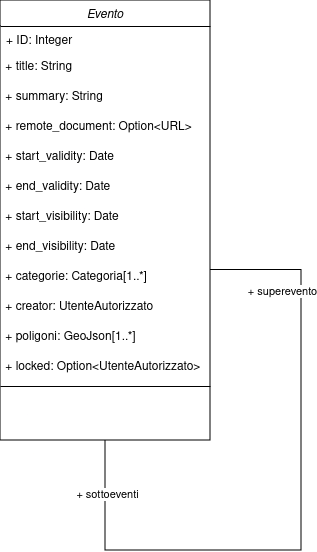

The diagram above was exported from draw.io. Its source (the exported page's mxGraphModel, read from the mxfile embedded in the PNG):
<mxGraphModel dx="954" dy="670" grid="1" gridSize="10" guides="1" tooltips="1" connect="1" arrows="1" fold="1" page="1" pageScale="1" pageWidth="827" pageHeight="1169" math="0" shadow="0">
  <root>
    <mxCell id="0" />
    <mxCell id="1" parent="0" />
    <mxCell id="IDV4TJmLq0mwLwSNcyPg-29" value="Evento" style="swimlane;fontStyle=2;align=center;verticalAlign=top;childLayout=stackLayout;horizontal=1;startSize=26;horizontalStack=0;resizeParent=1;resizeLast=0;collapsible=1;marginBottom=0;rounded=0;shadow=0;strokeWidth=1;" vertex="1" parent="1">
      <mxGeometry x="479" y="370" width="210" height="440" as="geometry">
        <mxRectangle x="220" y="120" width="160" height="26" as="alternateBounds" />
      </mxGeometry>
    </mxCell>
    <mxCell id="IDV4TJmLq0mwLwSNcyPg-30" value="+ ID: Integer" style="text;align=left;verticalAlign=top;spacingLeft=4;spacingRight=4;overflow=hidden;rotatable=0;points=[[0,0.5],[1,0.5]];portConstraint=eastwest;" vertex="1" parent="IDV4TJmLq0mwLwSNcyPg-29">
      <mxGeometry y="26" width="210" height="26" as="geometry" />
    </mxCell>
    <mxCell id="IDV4TJmLq0mwLwSNcyPg-31" value="&amp;nbsp;+ title: String" style="text;html=1;align=left;verticalAlign=middle;whiteSpace=wrap;rounded=0;" vertex="1" parent="IDV4TJmLq0mwLwSNcyPg-29">
      <mxGeometry y="52" width="210" height="30" as="geometry" />
    </mxCell>
    <mxCell id="IDV4TJmLq0mwLwSNcyPg-32" value="&amp;nbsp;+ summary: String" style="text;html=1;align=left;verticalAlign=middle;whiteSpace=wrap;rounded=0;" vertex="1" parent="IDV4TJmLq0mwLwSNcyPg-29">
      <mxGeometry y="82" width="210" height="30" as="geometry" />
    </mxCell>
    <mxCell id="IDV4TJmLq0mwLwSNcyPg-33" value="&amp;nbsp;+ remote_document: Option&amp;lt;URL&amp;gt;" style="text;html=1;align=left;verticalAlign=middle;whiteSpace=wrap;rounded=0;" vertex="1" parent="IDV4TJmLq0mwLwSNcyPg-29">
      <mxGeometry y="112" width="210" height="30" as="geometry" />
    </mxCell>
    <mxCell id="IDV4TJmLq0mwLwSNcyPg-34" value="&amp;nbsp;+ start_validity: Date" style="text;html=1;align=left;verticalAlign=middle;whiteSpace=wrap;rounded=0;" vertex="1" parent="IDV4TJmLq0mwLwSNcyPg-29">
      <mxGeometry y="142" width="210" height="30" as="geometry" />
    </mxCell>
    <mxCell id="IDV4TJmLq0mwLwSNcyPg-35" value="&amp;nbsp;+ end_validity: Date" style="text;html=1;align=left;verticalAlign=middle;whiteSpace=wrap;rounded=0;" vertex="1" parent="IDV4TJmLq0mwLwSNcyPg-29">
      <mxGeometry y="172" width="210" height="30" as="geometry" />
    </mxCell>
    <mxCell id="IDV4TJmLq0mwLwSNcyPg-36" value="&amp;nbsp;+ start_visibility: Date" style="text;html=1;align=left;verticalAlign=middle;whiteSpace=wrap;rounded=0;" vertex="1" parent="IDV4TJmLq0mwLwSNcyPg-29">
      <mxGeometry y="202" width="210" height="30" as="geometry" />
    </mxCell>
    <mxCell id="IDV4TJmLq0mwLwSNcyPg-37" value="&amp;nbsp;+ end_visibility: Date" style="text;html=1;align=left;verticalAlign=middle;whiteSpace=wrap;rounded=0;" vertex="1" parent="IDV4TJmLq0mwLwSNcyPg-29">
      <mxGeometry y="232" width="210" height="30" as="geometry" />
    </mxCell>
    <mxCell id="IDV4TJmLq0mwLwSNcyPg-38" value="&amp;nbsp;+ categorie: Categoria[1..*]" style="text;html=1;align=left;verticalAlign=middle;whiteSpace=wrap;rounded=0;" vertex="1" parent="IDV4TJmLq0mwLwSNcyPg-29">
      <mxGeometry y="262" width="210" height="30" as="geometry" />
    </mxCell>
    <mxCell id="IDV4TJmLq0mwLwSNcyPg-39" value="&lt;div&gt;&amp;nbsp;+ creator: UtenteAutorizzato&lt;/div&gt;" style="text;html=1;align=left;verticalAlign=middle;whiteSpace=wrap;rounded=0;" vertex="1" parent="IDV4TJmLq0mwLwSNcyPg-29">
      <mxGeometry y="292" width="210" height="30" as="geometry" />
    </mxCell>
    <mxCell id="IDV4TJmLq0mwLwSNcyPg-40" value="&amp;nbsp;+ poligoni: GeoJson[1..*]" style="text;html=1;align=left;verticalAlign=middle;whiteSpace=wrap;rounded=0;" vertex="1" parent="IDV4TJmLq0mwLwSNcyPg-29">
      <mxGeometry y="322" width="210" height="30" as="geometry" />
    </mxCell>
    <mxCell id="IDV4TJmLq0mwLwSNcyPg-41" value="&amp;nbsp;+ locked: Option&amp;lt;UtenteAutorizzato&amp;gt;" style="text;html=1;align=left;verticalAlign=middle;whiteSpace=wrap;rounded=0;" vertex="1" parent="IDV4TJmLq0mwLwSNcyPg-29">
      <mxGeometry y="352" width="210" height="30" as="geometry" />
    </mxCell>
    <mxCell id="IDV4TJmLq0mwLwSNcyPg-42" value="" style="line;html=1;strokeWidth=1;align=left;verticalAlign=middle;spacingTop=-1;spacingLeft=3;spacingRight=3;rotatable=0;labelPosition=right;points=[];portConstraint=eastwest;" vertex="1" parent="IDV4TJmLq0mwLwSNcyPg-29">
      <mxGeometry y="382" width="210" height="8" as="geometry" />
    </mxCell>
    <mxCell id="IDV4TJmLq0mwLwSNcyPg-43" style="edgeStyle=orthogonalEdgeStyle;rounded=0;orthogonalLoop=1;jettySize=auto;html=1;exitX=0.5;exitY=1;exitDx=0;exitDy=0;entryX=1;entryY=0.25;entryDx=0;entryDy=0;endArrow=none;endFill=0;" edge="1" parent="IDV4TJmLq0mwLwSNcyPg-29" source="IDV4TJmLq0mwLwSNcyPg-29" target="IDV4TJmLq0mwLwSNcyPg-38">
      <mxGeometry relative="1" as="geometry">
        <Array as="points">
          <mxPoint x="105" y="550" />
          <mxPoint x="301" y="550" />
          <mxPoint x="301" y="270" />
        </Array>
      </mxGeometry>
    </mxCell>
    <mxCell id="IDV4TJmLq0mwLwSNcyPg-44" value="+ superevento" style="edgeLabel;html=1;align=center;verticalAlign=middle;resizable=0;points=[];" vertex="1" connectable="0" parent="IDV4TJmLq0mwLwSNcyPg-43">
      <mxGeometry x="0.9173" y="3" relative="1" as="geometry">
        <mxPoint x="43" y="18" as="offset" />
      </mxGeometry>
    </mxCell>
    <mxCell id="IDV4TJmLq0mwLwSNcyPg-45" value="+ sottoeventi" style="edgeLabel;html=1;align=center;verticalAlign=middle;resizable=0;points=[];" vertex="1" connectable="0" parent="IDV4TJmLq0mwLwSNcyPg-43">
      <mxGeometry x="-0.8435" y="1" relative="1" as="geometry">
        <mxPoint as="offset" />
      </mxGeometry>
    </mxCell>
  </root>
</mxGraphModel>